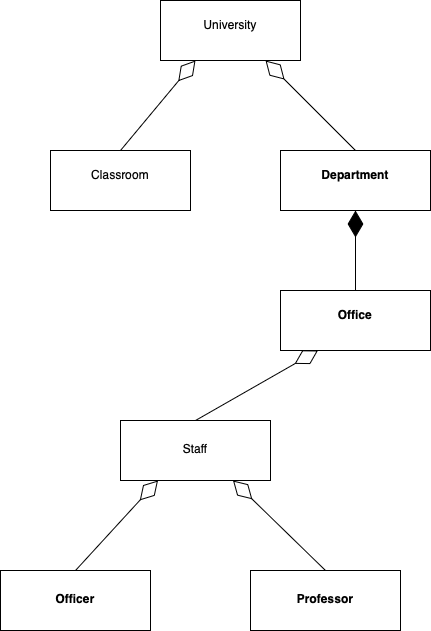

The diagram above was exported from draw.io. Its source (the exported page's mxGraphModel, read from the mxfile embedded in the PNG):
<mxGraphModel dx="954" dy="538" grid="1" gridSize="10" guides="1" tooltips="1" connect="1" arrows="1" fold="1" page="1" pageScale="1" pageWidth="827" pageHeight="1169" math="0" shadow="0">
  <root>
    <mxCell id="0" />
    <mxCell id="1" parent="0" />
    <mxCell id="w6n3PN3Y4waBAnHJBlC3-6" value="&lt;p style=&quot;margin:0px;margin-top:4px;text-align:center;&quot;&gt;&lt;br&gt;University&lt;/p&gt;&lt;p style=&quot;margin:0px;margin-top:4px;text-align:center;&quot;&gt;&lt;br&gt;&lt;/p&gt;" style="verticalAlign=top;align=left;overflow=fill;html=1;whiteSpace=wrap;fontStyle=0" vertex="1" parent="1">
      <mxGeometry x="370" y="30" width="140" height="60" as="geometry" />
    </mxCell>
    <mxCell id="w6n3PN3Y4waBAnHJBlC3-7" value="&lt;p style=&quot;margin:0px;margin-top:4px;text-align:center;&quot;&gt;&lt;br&gt;Department&lt;/p&gt;" style="verticalAlign=top;align=left;overflow=fill;html=1;whiteSpace=wrap;fontStyle=1" vertex="1" parent="1">
      <mxGeometry x="490" y="180" width="150" height="60" as="geometry" />
    </mxCell>
    <mxCell id="w6n3PN3Y4waBAnHJBlC3-9" value="&lt;p style=&quot;margin:0px;margin-top:4px;text-align:center;&quot;&gt;&lt;br&gt;Office&lt;/p&gt;&lt;p style=&quot;margin:0px;margin-top:4px;text-align:center;&quot;&gt;&lt;br&gt;&lt;/p&gt;" style="verticalAlign=top;align=left;overflow=fill;html=1;whiteSpace=wrap;fontStyle=1" vertex="1" parent="1">
      <mxGeometry x="490" y="320" width="150" height="60" as="geometry" />
    </mxCell>
    <mxCell id="w6n3PN3Y4waBAnHJBlC3-10" value="&lt;p style=&quot;margin:0px;margin-top:4px;text-align:center;&quot;&gt;&lt;br&gt;Classroom&lt;/p&gt;&lt;p style=&quot;margin:0px;margin-top:4px;text-align:center;&quot;&gt;&lt;br&gt;&lt;/p&gt;" style="verticalAlign=top;align=left;overflow=fill;html=1;whiteSpace=wrap;fontStyle=0" vertex="1" parent="1">
      <mxGeometry x="260" y="180" width="140" height="60" as="geometry" />
    </mxCell>
    <mxCell id="w6n3PN3Y4waBAnHJBlC3-11" value="" style="endArrow=diamondThin;endFill=0;endSize=24;html=1;rounded=0;entryX=0.75;entryY=1;entryDx=0;entryDy=0;exitX=0.5;exitY=0;exitDx=0;exitDy=0;" edge="1" parent="1" source="w6n3PN3Y4waBAnHJBlC3-7" target="w6n3PN3Y4waBAnHJBlC3-6">
      <mxGeometry width="160" relative="1" as="geometry">
        <mxPoint x="330" y="250" as="sourcePoint" />
        <mxPoint x="490" y="250" as="targetPoint" />
      </mxGeometry>
    </mxCell>
    <mxCell id="w6n3PN3Y4waBAnHJBlC3-12" value="" style="endArrow=diamondThin;endFill=0;endSize=24;html=1;rounded=0;entryX=0.25;entryY=1;entryDx=0;entryDy=0;exitX=0.5;exitY=0;exitDx=0;exitDy=0;" edge="1" parent="1" source="w6n3PN3Y4waBAnHJBlC3-10" target="w6n3PN3Y4waBAnHJBlC3-6">
      <mxGeometry width="160" relative="1" as="geometry">
        <mxPoint x="630" y="190" as="sourcePoint" />
        <mxPoint x="485" y="100" as="targetPoint" />
      </mxGeometry>
    </mxCell>
    <mxCell id="w6n3PN3Y4waBAnHJBlC3-14" value="&lt;p style=&quot;margin:0px;margin-top:4px;text-align:center;&quot;&gt;&lt;br&gt;&lt;/p&gt;&lt;p style=&quot;margin:0px;margin-top:4px;text-align:center;&quot;&gt;Staff&lt;/p&gt;" style="verticalAlign=top;align=left;overflow=fill;html=1;whiteSpace=wrap;fontStyle=0" vertex="1" parent="1">
      <mxGeometry x="330" y="450" width="150" height="60" as="geometry" />
    </mxCell>
    <mxCell id="w6n3PN3Y4waBAnHJBlC3-15" value="" style="endArrow=diamondThin;endFill=0;endSize=24;html=1;rounded=0;entryX=0.25;entryY=1;entryDx=0;entryDy=0;exitX=0.5;exitY=0;exitDx=0;exitDy=0;" edge="1" parent="1" source="w6n3PN3Y4waBAnHJBlC3-14" target="w6n3PN3Y4waBAnHJBlC3-9">
      <mxGeometry width="160" relative="1" as="geometry">
        <mxPoint x="504" y="470" as="sourcePoint" />
        <mxPoint x="414" y="380" as="targetPoint" />
      </mxGeometry>
    </mxCell>
    <mxCell id="w6n3PN3Y4waBAnHJBlC3-16" value="" style="endArrow=diamondThin;endFill=0;endSize=24;html=1;rounded=0;exitX=0.5;exitY=0;exitDx=0;exitDy=0;entryX=0.25;entryY=1;entryDx=0;entryDy=0;" edge="1" parent="1" source="w6n3PN3Y4waBAnHJBlC3-17" target="w6n3PN3Y4waBAnHJBlC3-14">
      <mxGeometry width="160" relative="1" as="geometry">
        <mxPoint x="810" y="420" as="sourcePoint" />
        <mxPoint x="710" y="330" as="targetPoint" />
      </mxGeometry>
    </mxCell>
    <mxCell id="w6n3PN3Y4waBAnHJBlC3-17" value="&lt;p style=&quot;margin:0px;margin-top:4px;text-align:center;&quot;&gt;&lt;br&gt;&lt;/p&gt;&lt;p style=&quot;margin:0px;margin-top:4px;text-align:center;&quot;&gt;Officer&lt;/p&gt;" style="verticalAlign=top;align=left;overflow=fill;html=1;whiteSpace=wrap;fontStyle=1" vertex="1" parent="1">
      <mxGeometry x="210" y="600" width="150" height="60" as="geometry" />
    </mxCell>
    <mxCell id="w6n3PN3Y4waBAnHJBlC3-20" value="&lt;p style=&quot;margin:0px;margin-top:4px;text-align:center;&quot;&gt;&lt;br&gt;&lt;/p&gt;&lt;p style=&quot;margin:0px;margin-top:4px;text-align:center;&quot;&gt;Professor&lt;/p&gt;" style="verticalAlign=top;align=left;overflow=fill;html=1;whiteSpace=wrap;fontStyle=1" vertex="1" parent="1">
      <mxGeometry x="460" y="600" width="150" height="60" as="geometry" />
    </mxCell>
    <mxCell id="w6n3PN3Y4waBAnHJBlC3-23" value="" style="endArrow=diamondThin;endFill=0;endSize=24;html=1;rounded=0;exitX=0.5;exitY=0;exitDx=0;exitDy=0;entryX=0.75;entryY=1;entryDx=0;entryDy=0;" edge="1" parent="1" source="w6n3PN3Y4waBAnHJBlC3-20" target="w6n3PN3Y4waBAnHJBlC3-14">
      <mxGeometry width="160" relative="1" as="geometry">
        <mxPoint x="350" y="600" as="sourcePoint" />
        <mxPoint x="433" y="510" as="targetPoint" />
      </mxGeometry>
    </mxCell>
    <mxCell id="w6n3PN3Y4waBAnHJBlC3-25" value="" style="endArrow=diamondThin;endFill=1;endSize=24;html=1;rounded=0;entryX=0.5;entryY=1;entryDx=0;entryDy=0;exitX=0.5;exitY=0;exitDx=0;exitDy=0;" edge="1" parent="1" source="w6n3PN3Y4waBAnHJBlC3-9" target="w6n3PN3Y4waBAnHJBlC3-7">
      <mxGeometry width="160" relative="1" as="geometry">
        <mxPoint x="330" y="290" as="sourcePoint" />
        <mxPoint x="490" y="290" as="targetPoint" />
      </mxGeometry>
    </mxCell>
  </root>
</mxGraphModel>